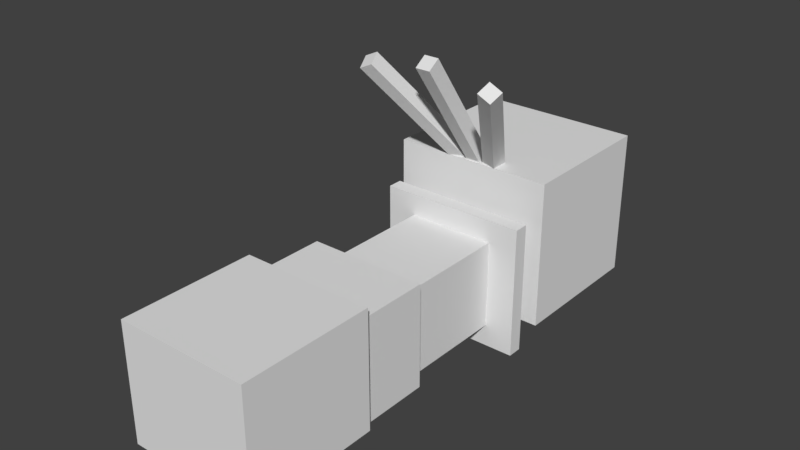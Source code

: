 # Source: Scatterbug.blend  (saved by Blender 2.77.0; exported with 4.5.12 LTS)
import bpy
from mathutils import Matrix  # noqa: F401  (used for matrix-valued properties, if any)

bpy.ops.wm.read_factory_settings(use_empty=True)
scene = bpy.context.scene
scene.name = 'Scene'

# ---- collections
col_collection_1 = bpy.data.collections.new('Collection 1'); scene.collection.children.link(col_collection_1)

# ---- world
world_world = bpy.data.worlds.new('World'); scene.world = world_world
world_world.color = (0.05088, 0.05088, 0.05088)
world_world.use_sun_shadow = False
world_world.sun_shadow_jitter_overblur = 0.0
world_world.cycles.sampling_method = 'MANUAL'

# ---- meshes
me_body_pt1 = bpy.data.meshes.new('Body pt1')
me_body_pt1.from_pydata([(0.1875, -0.1875, -0.3125), (-0.1875, -0.1875, -0.3125), (-0.1875, 0.1875, -0.3125), (0.1875, 0.1875, -0.3125), (-0.1875, -0.1875, 0.3125), (0.1875, -0.1875, 0.3125), (0.1875, 0.1875, 0.3125), (-0.1875, 0.1875, 0.3125)], [], [(0, 1, 2, 3), (4, 5, 6, 7), (3, 2, 7, 6), (5, 4, 1, 0), (5, 0, 3, 6), (1, 4, 7, 2)])
_uv = me_body_pt1.uv_layers.new(name='UVMap')
_uv.uv.foreach_set('vector', [0.1562, 0.4375, 0.25, 0.4375, 0.25, 0.5312, 0.1562, 0.5312, 0.4062, 0.4375, 0.5, 0.4375, 0.5, 0.5312, 0.4062, 0.5312, 0.1562, 0.5312, 0.25, 0.5312, 0.25, 0.6875, 0.1562, 0.6875, 0.25, 0.5312, 0.3438, 0.5312, 0.3438, 0.6875, 0.25, 0.6875, 0.0, 0.4375, 0.1562, 0.4375, 0.1562, 0.5312, 0.0, 0.5312, 0.25, 0.4375, 0.4062, 0.4375, 0.4062, 0.5312, 0.25, 0.5312])
me_body_pt1.use_remesh_preserve_volume = False
me_body_pt1.use_remesh_preserve_attributes = False
me_body_pt1.use_mirror_vertex_groups = False
me_body_pt1.update()
me_fluff = bpy.data.meshes.new('Fluff')
me_fluff.from_pydata([(0.3125, -0.2812, -0.03125), (-0.3125, -0.2812, -0.03125), (-0.3125, 0.2812, -0.03125), (0.3125, 0.2812, -0.03125), (-0.3125, -0.2812, 0.03125), (0.3125, -0.2812, 0.03125), (0.3125, 0.2812, 0.03125), (-0.3125, 0.2812, 0.03125)], [], [(0, 1, 2, 3), (4, 5, 6, 7), (3, 2, 7, 6), (5, 4, 1, 0), (5, 0, 3, 6), (1, 4, 7, 2)])
_uv = me_fluff.uv_layers.new(name='UVMap')
_uv.uv.foreach_set('vector', [0.6719, 0.8438, 0.8281, 0.8438, 0.8281, 0.9844, 0.6719, 0.9844, 0.8438, 0.8438, 1.0, 0.8438, 1.0, 0.9844, 0.8438, 0.9844, 0.6719, 0.9844, 0.8281, 0.9844, 0.8281, 1.0, 0.6719, 1.0, 0.8281, 0.9844, 0.9844, 0.9844, 0.9844, 1.0, 0.8281, 1.0, 0.6562, 0.8438, 0.6719, 0.8438, 0.6719, 0.9844, 0.6562, 0.9844, 0.8281, 0.8438, 0.8438, 0.8438, 0.8438, 0.9844, 0.8281, 0.9844])
me_fluff.use_remesh_preserve_volume = False
me_fluff.use_remesh_preserve_attributes = False
me_fluff.use_mirror_vertex_groups = False
me_fluff.update()
me_body_pt2 = bpy.data.meshes.new('Body pt2')
me_body_pt2.from_pydata([(0.25, -0.2188, -0.1562), (-0.25, -0.2188, -0.1562), (-0.25, 0.2188, -0.1562), (0.25, 0.2188, -0.1562), (-0.25, -0.2188, 0.1562), (0.25, -0.2188, 0.1562), (0.25, 0.2188, 0.1562), (-0.25, 0.2188, 0.1562)], [], [(0, 1, 2, 3), (4, 5, 6, 7), (3, 2, 7, 6), (5, 4, 1, 0), (5, 0, 3, 6), (1, 4, 7, 2)])
_uv = me_body_pt2.uv_layers.new(name='UVMap')
_uv.uv.foreach_set('vector', [0.07812, 0.25, 0.2031, 0.25, 0.2031, 0.3594, 0.07812, 0.3594, 0.2812, 0.25, 0.4062, 0.25, 0.4062, 0.3594, 0.2812, 0.3594, 0.07812, 0.3594, 0.2031, 0.3594, 0.2031, 0.4375, 0.07812, 0.4375, 0.2031, 0.3594, 0.3281, 0.3594, 0.3281, 0.4375, 0.2031, 0.4375, 0.0, 0.25, 0.07812, 0.25, 0.07812, 0.3594, 0.0, 0.3594, 0.2031, 0.25, 0.2812, 0.25, 0.2812, 0.3594, 0.2031, 0.3594])
me_body_pt2.use_remesh_preserve_volume = False
me_body_pt2.use_remesh_preserve_attributes = False
me_body_pt2.use_mirror_vertex_groups = False
me_body_pt2.update()
me_body_pt3 = bpy.data.meshes.new('Body pt3')
me_body_pt3.from_pydata([(0.2812, -0.25, -0.2812), (-0.2812, -0.25, -0.2812), (-0.2812, 0.25, -0.2812), (0.2812, 0.25, -0.2812), (-0.2812, -0.25, 0.2812), (0.2812, -0.25, 0.2812), (0.2812, 0.25, 0.2812), (-0.2812, 0.25, 0.2812)], [], [(0, 1, 2, 3), (4, 5, 6, 7), (3, 2, 7, 6), (5, 4, 1, 0), (5, 0, 3, 6), (1, 4, 7, 2)])
_uv = me_body_pt3.uv_layers.new(name='UVMap')
_uv.uv.foreach_set('vector', [0.5781, 0.0, 0.7188, 0.0, 0.7188, 0.125, 0.5781, 0.125, 0.8594, 0.0, 1.0, 0.0, 1.0, 0.125, 0.8594, 0.125, 0.5781, 0.125, 0.7188, 0.125, 0.7188, 0.2656, 0.5781, 0.2656, 0.7188, 0.125, 0.8594, 0.125, 0.8594, 0.2656, 0.7188, 0.2656, 0.4375, 0.0, 0.5781, 0.0, 0.5781, 0.125, 0.4375, 0.125, 0.7188, 0.0, 0.8594, 0.0, 0.8594, 0.125, 0.7188, 0.125])
me_body_pt3.use_remesh_preserve_volume = False
me_body_pt3.use_remesh_preserve_attributes = False
me_body_pt3.use_mirror_vertex_groups = False
me_body_pt3.update()
me_head = bpy.data.meshes.new('Head')
me_head.from_pydata([(0.3438, -0.3125, -0.3125), (-0.3438, -0.3125, -0.3125), (-0.3438, 0.3125, -0.3125), (0.3438, 0.3125, -0.3125), (-0.3438, -0.3125, 0.3125), (0.3438, -0.3125, 0.3125), (0.3438, 0.3125, 0.3125), (-0.3438, 0.3125, 0.3125)], [], [(0, 1, 2, 3), (4, 5, 6, 7), (3, 2, 7, 6), (5, 4, 1, 0), (5, 0, 3, 6), (1, 4, 7, 2)])
_uv = me_head.uv_layers.new(name='UVMap')
_uv.uv.foreach_set('vector', [0.1562, 0.6875, 0.3281, 0.6875, 0.3281, 0.8438, 0.1562, 0.8438, 0.4844, 0.6875, 0.6562, 0.6875, 0.6562, 0.8438, 0.4844, 0.8438, 0.1562, 0.8438, 0.3281, 0.8438, 0.3281, 1.0, 0.1562, 1.0, 0.3281, 0.8438, 0.5, 0.8438, 0.5, 1.0, 0.3281, 1.0, 0.0, 0.6875, 0.1562, 0.6875, 0.1562, 0.8438, 0.0, 0.8438, 0.3281, 0.6875, 0.4844, 0.6875, 0.4844, 0.8438, 0.3281, 0.8438])
me_head.use_remesh_preserve_volume = False
me_head.use_remesh_preserve_attributes = False
me_head.use_mirror_vertex_groups = False
me_head.update()
me_mid_hair = bpy.data.meshes.new('Mid hair')
me_mid_hair.from_pydata([(0.03125, -0.2381, -0.2048), (-0.03125, -0.2381, -0.2048), (-0.03125, 0.2739, 0.1536), (0.03125, 0.2739, 0.1536), (-0.03125, -0.2739, -0.1536), (0.03125, -0.2739, -0.1536), (0.03125, 0.2381, 0.2048), (-0.03125, 0.2381, 0.2048)], [], [(0, 1, 2, 3), (4, 5, 6, 7), (3, 2, 7, 6), (5, 4, 1, 0), (5, 0, 3, 6), (1, 4, 7, 2)])
_uv = me_mid_hair.uv_layers.new(name='UVMap')
_uv.uv.foreach_set('vector', [0.9531, 0.6719, 0.9688, 0.6719, 0.9688, 0.8281, 0.9531, 0.8281, 0.9844, 0.6719, 1.0, 0.6719, 1.0, 0.8281, 0.9844, 0.8281, 0.9531, 0.8281, 0.9688, 0.8281, 0.9688, 0.8438, 0.9531, 0.8438, 0.9688, 0.8281, 0.9844, 0.8281, 0.9844, 0.8438, 0.9688, 0.8438, 0.9375, 0.6719, 0.9531, 0.6719, 0.9531, 0.8281, 0.9375, 0.8281, 0.9688, 0.6719, 0.9844, 0.6719, 0.9844, 0.8281, 0.9688, 0.8281])
me_mid_hair.use_remesh_preserve_volume = False
me_mid_hair.use_remesh_preserve_attributes = False
me_mid_hair.use_mirror_vertex_groups = False
me_mid_hair.update()
me_left_hair = bpy.data.meshes.new('Left hair')
me_left_hair.from_pydata([(0.1289, -0.2025, -0.2048), (0.07229, -0.229, -0.2048), (-0.1441, 0.235, 0.1536), (-0.08744, 0.2615, 0.1536), (0.08744, -0.2615, -0.1536), (0.1441, -0.235, -0.1536), (-0.07229, 0.229, 0.2048), (-0.1289, 0.2025, 0.2048)], [], [(0, 1, 2, 3), (4, 5, 6, 7), (3, 2, 7, 6), (5, 4, 1, 0), (5, 0, 3, 6), (1, 4, 7, 2)])
_uv = me_left_hair.uv_layers.new(name='UVMap')
_uv.uv.foreach_set('vector', [0.9531, 0.6719, 0.9688, 0.6719, 0.9688, 0.8281, 0.9531, 0.8281, 0.9844, 0.6719, 1.0, 0.6719, 1.0, 0.8281, 0.9844, 0.8281, 0.9531, 0.8281, 0.9688, 0.8281, 0.9688, 0.8438, 0.9531, 0.8438, 0.9688, 0.8281, 0.9844, 0.8281, 0.9844, 0.8438, 0.9688, 0.8438, 0.9375, 0.6719, 0.9531, 0.6719, 0.9531, 0.8281, 0.9375, 0.8281, 0.9688, 0.6719, 0.9844, 0.6719, 0.9844, 0.8281, 0.9688, 0.8281])
me_left_hair.use_remesh_preserve_volume = False
me_left_hair.use_remesh_preserve_attributes = False
me_left_hair.use_mirror_vertex_groups = False
me_left_hair.update()
me_right_hair = bpy.data.meshes.new('Right hair')
me_right_hair.from_pydata([(-0.07229, -0.229, -0.2048), (-0.1289, -0.2025, -0.2048), (0.08744, 0.2615, 0.1536), (0.1441, 0.235, 0.1536), (-0.1441, -0.235, -0.1536), (-0.08744, -0.2615, -0.1536), (0.1289, 0.2025, 0.2048), (0.07229, 0.229, 0.2048)], [], [(0, 1, 2, 3), (4, 5, 6, 7), (3, 2, 7, 6), (5, 4, 1, 0), (5, 0, 3, 6), (1, 4, 7, 2)])
_uv = me_right_hair.uv_layers.new(name='UVMap')
_uv.uv.foreach_set('vector', [0.9531, 0.6719, 0.9688, 0.6719, 0.9688, 0.8281, 0.9531, 0.8281, 0.9844, 0.6719, 1.0, 0.6719, 1.0, 0.8281, 0.9844, 0.8281, 0.9531, 0.8281, 0.9688, 0.8281, 0.9688, 0.8438, 0.9531, 0.8438, 0.9688, 0.8281, 0.9844, 0.8281, 0.9844, 0.8438, 0.9688, 0.8438, 0.9375, 0.6719, 0.9531, 0.6719, 0.9531, 0.8281, 0.9375, 0.8281, 0.9688, 0.6719, 0.9844, 0.6719, 0.9844, 0.8281, 0.9688, 0.8281])
me_right_hair.use_remesh_preserve_volume = False
me_right_hair.use_remesh_preserve_attributes = False
me_right_hair.use_mirror_vertex_groups = False
me_right_hair.update()

# ---- objects
ob_body_pt1 = bpy.data.objects.new('Body pt1', me_body_pt1)
ob_fluff = bpy.data.objects.new('Fluff', me_fluff)
ob_body_pt2 = bpy.data.objects.new('Body pt2', me_body_pt2)
ob_body_pt3 = bpy.data.objects.new('Body pt3', me_body_pt3)
ob_head = bpy.data.objects.new('Head', me_head)
ob_mid_hair = bpy.data.objects.new('Mid hair', me_mid_hair)
ob_left_hair = bpy.data.objects.new('Left hair', me_left_hair)
ob_right_hair = bpy.data.objects.new('Right hair', me_right_hair)

# ---- transforms, parenting, visibility, modifiers, constraints
ob_body_pt1.location = (0.0, 0.125, 0.15)
ob_body_pt1.rotation_euler = (1.571, -0.0, 0.0)
ob_body_pt1.lineart.crease_threshold = 0.0
ob_fluff.parent = ob_body_pt1
ob_fluff.matrix_parent_inverse = Matrix(((1.0, 0.0, 0.0, 0.0), (0.0, -1.629e-07, 1.0, -0.15), (0.0, -1.0, -1.629e-07, 0.125), (0.0, 0.0, 0.0, 1.0)))
ob_fluff.location = (0.0, 0.3437, 0.15)
ob_fluff.rotation_euler = (1.571, -0.0, 0.0)
ob_fluff.lineart.crease_threshold = 0.0
ob_body_pt2.parent = ob_body_pt1
ob_body_pt2.matrix_parent_inverse = Matrix(((1.0, 0.0, 0.0, 0.0), (0.0, -1.629e-07, 1.0, -0.15), (0.0, -1.0, -1.629e-07, 0.125), (0.0, 0.0, 0.0, 1.0)))
ob_body_pt2.location = (0.0, -0.3438, 0.1812)
ob_body_pt2.rotation_euler = (1.571, -0.0, 0.0)
ob_body_pt2.lineart.crease_threshold = 0.0
ob_body_pt3.parent = ob_body_pt2
ob_body_pt3.matrix_parent_inverse = Matrix(((1.0, 0.0, 0.0, 0.0), (0.0, -1.629e-07, 1.0, -0.1812), (0.0, -1.0, -1.629e-07, -0.3438), (0.0, 0.0, 0.0, 1.0)))
ob_body_pt3.location = (0.0, -0.7813, 0.2125)
ob_body_pt3.rotation_euler = (1.571, -0.0, 0.0)
ob_body_pt3.lineart.crease_threshold = 0.0
ob_head.parent = ob_body_pt1
ob_head.matrix_parent_inverse = Matrix(((1.0, 0.0, 0.0, 0.0), (0.0, -1.629e-07, 1.0, -0.15), (0.0, -1.0, -1.629e-07, 0.125), (0.0, 0.0, 0.0, 1.0)))
ob_head.location = (0.0, 0.75, 0.275)
ob_head.rotation_euler = (1.571, -0.0, 0.0)
ob_head.lineart.crease_threshold = 0.0
ob_mid_hair.parent = ob_head
ob_mid_hair.matrix_parent_inverse = Matrix(((1.0, 0.0, 0.0, 0.0), (0.0, -1.629e-07, 1.0, -0.275), (0.0, -1.0, -1.629e-07, 0.75), (0.0, 0.0, 0.0, 1.0)))
ob_mid_hair.location = (0.0, 0.3299, 0.81)
ob_mid_hair.rotation_euler = (1.571, -0.0, 0.0)
ob_mid_hair.lineart.crease_threshold = 0.0
ob_left_hair.parent = ob_head
ob_left_hair.matrix_parent_inverse = Matrix(((1.0, 0.0, 0.0, 0.0), (0.0, -1.629e-07, 1.0, -0.275), (0.0, -1.0, -1.629e-07, 0.75), (0.0, 0.0, 0.0, 1.0)))
ob_left_hair.location = (-0.1695, 0.3299, 0.7863)
ob_left_hair.rotation_euler = (1.571, -0.0, 0.0)
ob_left_hair.lineart.crease_threshold = 0.0
ob_right_hair.parent = ob_head
ob_right_hair.matrix_parent_inverse = Matrix(((1.0, 0.0, 0.0, 0.0), (0.0, -1.629e-07, 1.0, -0.275), (0.0, -1.0, -1.629e-07, 0.75), (0.0, 0.0, 0.0, 1.0)))
ob_right_hair.location = (0.1695, 0.3299, 0.7863)
ob_right_hair.rotation_euler = (1.571, -0.0, 0.0)
ob_right_hair.lineart.crease_threshold = 0.0

# ---- collection membership
col_collection_1.objects.link(ob_body_pt1)
col_collection_1.objects.link(ob_fluff)
col_collection_1.objects.link(ob_body_pt2)
col_collection_1.objects.link(ob_body_pt3)
col_collection_1.objects.link(ob_head)
col_collection_1.objects.link(ob_mid_hair)
col_collection_1.objects.link(ob_left_hair)
col_collection_1.objects.link(ob_right_hair)

# ---- scene / render settings (as saved in the file)
scene.frame_start = 1; scene.frame_end = 250; scene.frame_set(1)
scene.render.engine = 'BLENDER_EEVEE_NEXT'
scene.render.resolution_percentage = 50
scene.render.dither_intensity = 0.0
scene.cycles.use_denoising = False
scene.cycles.samples = 128
scene.cycles.sampling_pattern = 'TABULATED_SOBOL'
scene.cycles.light_sampling_threshold = 0.0
scene.cycles.use_adaptive_sampling = False
scene.cycles.use_light_tree = False
scene.cycles.blur_glossy = 0.0
scene.cycles.sample_clamp_indirect = 0.0
scene.view_settings.view_transform = 'Standard'
bpy.context.view_layer.update()

# ---- added for rendering (the .blend has no active camera and no usable light): camera, sun
cam_auto = bpy.data.cameras.new('AutoCamera')
cam_auto.lens = 50.0
cam_auto.sensor_width = 36.0
cam_auto.clip_end = 1000.0
ob_auto_camera = bpy.data.objects.new('AutoCamera', cam_auto)
scene.collection.objects.link(ob_auto_camera)
ob_auto_camera.location = (2.35251, -2.82301, 2.35836)
ob_auto_camera.rotation_euler = (1.09748, -7.21219e-08, 0.694738)
scene.camera = ob_auto_camera
light_auto_sun = bpy.data.lights.new('AutoSun', 'SUN')
light_auto_sun.energy = 3.0
light_auto_sun.angle = 0.0523599
ob_auto_sun = bpy.data.objects.new('AutoSun', light_auto_sun)
scene.collection.objects.link(ob_auto_sun)
ob_auto_sun.rotation_euler = (0.872665, 0.174533, 0.523599)
bpy.context.view_layer.update()
